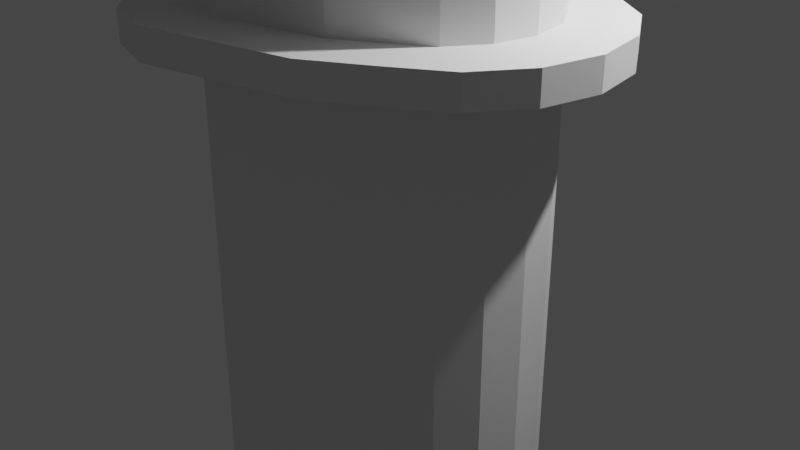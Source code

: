 # Source: OceanProps.blend  (saved by Blender 2.80.75; exported with 4.5.12 LTS)
import bpy
from mathutils import Matrix  # noqa: F401  (used for matrix-valued properties, if any)

bpy.ops.wm.read_factory_settings(use_empty=True)
scene = bpy.context.scene
scene.name = 'Scene'

# ---- collections
col_collection = bpy.data.collections.new('Collection'); scene.collection.children.link(col_collection)

# ---- materials (node trees are filled in below, after node groups)
mat_material = bpy.data.materials.new('Material')
mat_material.alpha_threshold = 0.0
mat_material.use_transparent_shadow = False
mat_material.line_color = (0.0, 0.0, 0.0, 1.0)

# ---- material node trees
mat_material.use_nodes = True; mat_material.node_tree.nodes.clear()
_N = mat_material.node_tree.nodes; _L = mat_material.node_tree.links
n0 = _N.new('ShaderNodeOutputMaterial'); n0.name = 'Material Output'; n0.location = (300, 300)
n1 = _N.new('ShaderNodeBsdfPrincipled'); n1.name = 'Principled BSDF'; n1.location = (10, 300)
n1.distribution = 'GGX'
n1.subsurface_method = 'BURLEY'
n1.inputs[2].default_value = 0.4
n1.inputs[3].default_value = 1.45
n1.inputs[27].default_value = (0.0, 0.0, 0.0, 1.0)
n1.inputs[28].default_value = 1.0
_L.new(n1.outputs[0], n0.inputs[0])
n0.is_active_output = True

# ---- world
world_world = bpy.data.worlds.new('World'); scene.world = world_world
world_world.use_nodes = True; world_world.node_tree.nodes.clear()
_N = world_world.node_tree.nodes; _L = world_world.node_tree.links
n0 = _N.new('ShaderNodeOutputWorld'); n0.name = 'World Output'; n0.location = (300, 300)
n1 = _N.new('ShaderNodeBackground'); n1.name = 'Background'; n1.location = (10, 300)
n1.inputs[0].default_value = (0.05088, 0.05088, 0.05088, 1.0)
_L.new(n1.outputs[0], n0.inputs[0])
n0.is_active_output = True
world_world.color = (0.05088, 0.05088, 0.05088)
world_world.use_sun_shadow = False
world_world.sun_shadow_jitter_overblur = 0.0

# ---- cameras
cam_camera = bpy.data.cameras.new('Camera')
cam_camera.clip_end = 100.0
cam_camera.ortho_scale = 7.314

# ---- lights
light_light = bpy.data.lights.new('Light', 'POINT')
light_light.transmission_factor = 0.0
light_light.energy = 1000.0
light_light.shadow_soft_size = 0.1
light_light.shadow_maximum_resolution = 0.006
light_light.use_absolute_resolution = True

# ---- meshes
me_cube = bpy.data.meshes.new('Cube')
me_cube.from_pydata([(0.2064, 5.682, 0.1), (0.2064, 5.682, -0.1), (-1.3, 5.682, 0.4102), (-1.7, 5.682, 1.1), (-1.7, 5.682, 0.9), (-2.3, 5.682, 1.1), (-2.3, 5.682, 0.9), (-2.7, 5.682, 1.41), (-3.3, 5.682, 1.61), (-3.3, 5.682, 1.41), (-4.3, 5.682, 1.9), (-5.3, 5.682, 2.61), (-5.3, 5.682, 2.41), (-5.297, 6.089, 2.609), (-5.297, 5.603, 3.056), (-5.585, 6.089, -0.1383), (-5.585, 5.603, -0.1383), (-5.585, 6.089, 3.056), (-5.297, 6.089, 4.103), (-5.585, 5.603, 3.58), (-5.297, 6.089, 3.58), (-0.2875, 6.089, -0.1383), (-0.2875, 5.603, -0.1383), (-5.077, 6.089, -35.75), (-5.077, 5.603, -35.75), (0.293, 5.603, -35.75), (0.293, 6.089, -35.75), (-0.2875, 5.603, -35.75), (-0.2875, 6.089, -35.75), (-5.3, 0.0, 2.61), (-4.7, 0.0, 2.41), (-4.3, 0.0, 1.9), (-3.7, 0.0, 2.1), (-4.3, 0.0, 2.1), (-2.7, 0.0, 1.61), (-3.3, 0.0, 1.61), (-2.7, 0.0, 1.41), (-2.3, 0.0, 0.9), (-2.3, 0.0, 1.1), (-1.7, 0.0, 0.9), (-1.3, 0.0, 0.4102), (-0.7, 0.0, 0.6102), (-1.3, 0.0, 0.6102), (-0.3, 0.0, -0.1), (-5.297, -0.04296, 4.103), (-3.3, 0.9969, 1.41), (-3.7, 0.9969, 2.1), (-1.3, 0.9969, 0.6102), (-2.3, 0.9969, 0.9), (-2.3, 0.9969, 1.1), (-2.7, 0.9969, 1.61), (-1.3, 0.9969, 0.4102), (-0.3, 0.9969, -0.1), (-5.297, 0.9969, 3.58), (0.2064, 0.9969, 0.1), (-4.7, 0.9969, 2.61), (-3.7, 0.9969, 1.9), (-5.3, 0.9969, 2.108), (-1.7, 0.0, 0.5982), (-0.3, 0.0, -0.4018), (0.2064, 0.0, -0.4018), (-0.7, 0.9969, 0.1085), (-1.7, 0.9969, 0.5982), (-2.7, 0.9969, 1.108), (-4.296, 0.0, 2.41), (-0.2957, 0.9969, 0.4102), (-1.296, 0.9969, 0.9), (-3.296, 0.9969, 1.9), (-5.585, 0.477, 4.103), (-5.297, 0.477, 3.58), (-5.297, -0.04296, 2.114), (-5.297, 0.477, 2.114), (-3.3, 0.4517, 1.41), (-3.3, 0.4517, 1.61), (-2.7, 0.4517, 1.108), (-2.296, 0.4517, 1.108), (-3.3, 0.0, -35.88), (-2.7, 0.0, -35.88), (-0.3, 5.682, -0.1), (-0.3, 5.682, 0.1), (-0.3, 0.9969, 0.1), (0.2064, 0.9969, -0.1), (-0.7, 5.682, 0.4102), (-0.7, 5.682, 0.6102), (-1.3, 5.682, 0.6102), (-0.7, 0.9969, 0.4102), (-1.7, 0.9969, 0.9), (-2.7, 5.682, 1.61), (-3.3, 0.9969, 1.61), (-2.7, 0.9969, 1.41), (-3.7, 5.682, 1.9), (-3.7, 5.682, 2.1), (-4.3, 5.682, 2.1), (-4.3, 0.9969, 2.1), (-4.7, 5.682, 2.41), (-4.7, 5.682, 2.61), (-5.3, 0.9969, 2.61), (-4.7, 0.9969, 2.41), (-5.077, 6.089, -0.1383), (-5.077, 5.603, -0.1383), (-5.297, 5.603, 2.609), (-5.585, 5.603, 3.056), (0.293, 5.603, -0.1383), (0.293, 6.089, -0.1383), (-5.297, 6.089, 3.056), (0.293, 5.603, 0.3384), (0.293, 6.089, 0.3384), (-5.585, 5.603, 2.609), (-5.585, 6.089, 2.609), (-5.297, 5.603, 4.103), (-5.585, 5.603, 4.103), (-5.585, 6.089, 4.103), (-5.297, 5.603, 3.58), (-5.585, 6.089, 3.58), (-5.585, 6.089, -35.75), (-5.585, 5.603, -35.75), (-5.3, 0.9969, 2.41), (-5.3, 0.0, 2.41), (-4.7, 0.0, 2.61), (-4.3, 0.9969, 1.9), (-3.7, 0.0, 1.9), (-3.3, 0.0, 1.41), (-2.7, 0.4517, 1.61), (-1.7, 0.9969, 1.1), (-1.7, 0.0, 1.1), (-0.7, 0.9969, 0.6102), (-0.7, 0.0, 0.4102), (0.2064, 0.0, 0.1), (0.2064, 0.0, -0.1), (-0.3, 0.0, 0.1), (-5.585, -0.04296, 4.103), (-5.297, -0.04296, 3.58), (-5.585, -0.04296, 3.58), (-5.297, 0.477, 4.103), (-5.585, 0.9969, 3.58), (-5.297, 5.603, 6.17), (-5.585, 5.603, 6.17), (-5.297, 6.089, 6.17), (-5.585, 6.089, 6.17), (-5.585, 0.9969, 4.103), (-5.297, 0.9969, 4.103), (-2.7, 0.4517, 1.41), (-5.585, 0.477, 3.58), (-5.3, 0.0, 2.108), (-4.7, 0.0, 2.108), (-4.3, 0.9969, 1.598), (-4.3, 0.0, 1.598), (-3.7, 0.0, 1.598), (-3.3, 0.4517, 1.108), (-3.3, 0.0, 1.108), (-2.7, 0.0, 1.108), (-2.3, 0.9969, 0.5982), (-2.3, 0.0, 0.5982), (-1.3, 0.9969, 0.1085), (-1.3, 0.0, 0.1085), (-0.7, 0.0, 0.1085), (-0.3, 0.9969, -0.4018), (-4.7, 0.9969, 2.108), (0.2064, 0.9969, -0.4018), (-3.7, 0.9969, 1.598), (-3.3, 0.9969, 1.108), (-4.296, 0.9969, 2.41), (-0.2957, 0.0, 0.4102), (-1.296, 0.0, 0.9), (-2.296, 0.4517, 1.41), (-2.296, 0.9969, 1.41), (-3.296, 0.0, 1.9), (-2.296, 0.0, 1.41), (-5.585, -0.04296, 2.114), (-5.585, 0.477, 2.114), (-3.3, 0.4517, -35.88), (-2.7, 0.4517, -35.88)], [], [(43, 52, 80, 129), (78, 1, 0, 79), (40, 51, 47, 42), (2, 82, 83, 84), (37, 48, 49, 38), (6, 4, 3, 5), (72, 45, 88, 73), (9, 7, 87, 8), (31, 119, 93, 33), (10, 90, 91, 92), (117, 116, 96, 29), (12, 94, 95, 11), (103, 102, 25, 26), (98, 99, 24, 23), (100, 14, 101, 107), (100, 99, 22, 102), (98, 13, 103, 21), (104, 14, 105, 106), (100, 102, 105, 14), (103, 13, 104, 106), (16, 107, 108, 15), (108, 107, 101, 17), (112, 109, 140, 53), (104, 13, 108, 17), (13, 98, 15, 108), (99, 100, 107, 16), (18, 111, 138, 137), (112, 20, 18, 109), (20, 113, 111, 18), (113, 19, 110, 111), (17, 101, 19, 113), (104, 17, 113, 20), (14, 104, 20, 112), (101, 14, 112, 19), (98, 21, 22, 99), (23, 24, 115, 114), (28, 26, 25, 27), (22, 21, 28, 27), (99, 16, 115, 24), (21, 103, 26, 28), (102, 22, 27, 25), (16, 15, 114, 115), (15, 98, 23, 114), (94, 97, 55, 95), (12, 116, 97, 94), (95, 55, 96, 11), (90, 56, 46, 91), (10, 119, 56, 90), (91, 46, 93, 92), (7, 89, 50, 87), (9, 45, 89, 7), (87, 50, 88, 8), (4, 86, 123, 3), (6, 48, 86, 4), (3, 123, 49, 5), (2, 51, 85, 82), (83, 125, 47, 84), (1, 81, 54, 0), (78, 52, 81, 1), (0, 54, 80, 79), (132, 131, 44, 130), (19, 112, 53, 134), (110, 19, 134, 139), (109, 18, 137, 135), (57, 143, 144, 157), (52, 156, 158, 81), (45, 160, 63, 89), (39, 58, 152, 37), (142, 69, 71, 169), (51, 2, 84, 47), (119, 10, 92, 93), (97, 30, 118, 55), (141, 36, 34, 122), (85, 126, 41, 125), (46, 32, 33, 93), (123, 124, 38, 49), (54, 127, 129, 80), (52, 78, 79, 80), (45, 9, 8, 88), (48, 151, 62, 86), (31, 146, 145, 119), (116, 57, 157, 97), (69, 133, 44, 131), (56, 120, 32, 46), (86, 39, 124, 123), (81, 128, 127, 54), (68, 142, 132, 130), (48, 6, 5, 49), (116, 12, 11, 96), (55, 118, 29, 96), (122, 34, 35, 73), (125, 41, 42, 47), (133, 68, 130, 44), (74, 171, 77, 150), (153, 154, 155, 61), (151, 152, 58, 62), (156, 59, 60, 158), (147, 35, 88, 159), (117, 143, 57, 116), (36, 150, 149, 121), (43, 59, 156, 52), (51, 153, 61, 85), (81, 158, 60, 128), (120, 147, 146, 31), (40, 154, 153, 51), (157, 93, 161, 97), (30, 144, 143, 117), (37, 152, 151, 48), (128, 60, 59, 43), (126, 162, 129, 155), (72, 148, 160, 45), (39, 163, 42, 58), (126, 155, 154, 40), (74, 75, 49, 63), (119, 145, 159, 56), (164, 75, 38, 167), (66, 47, 42, 163), (161, 93, 33, 64), (65, 80, 129, 162), (67, 88, 35, 166), (63, 49, 165, 89), (159, 88, 67, 56), (61, 80, 65, 85), (141, 164, 167, 36), (144, 33, 93, 157), (86, 66, 163, 39), (62, 47, 66, 86), (120, 166, 35, 147), (36, 167, 38, 150), (155, 129, 80, 61), (97, 161, 64, 30), (58, 42, 47, 62), (85, 65, 162, 126), (30, 64, 33, 144), (56, 67, 166, 120), (140, 139, 68, 133), (139, 134, 142, 68), (53, 140, 133, 69), (134, 53, 69, 142), (169, 71, 70, 168), (131, 132, 168, 70), (69, 131, 70, 71), (165, 49, 75, 164), (150, 38, 75, 74), (121, 149, 148, 72), (160, 148, 74, 63), (50, 122, 73, 88), (89, 141, 122, 50), (121, 72, 73, 35), (170, 76, 77, 171), (148, 170, 171, 74), (149, 76, 170, 148), (150, 77, 76, 149), (102, 103, 106, 105), (82, 83, 125, 85), (109, 110, 139, 140), (135, 137, 138, 136), (111, 110, 136, 138), (110, 109, 135, 136), (145, 159, 147, 146), (132, 142, 169, 168), (89, 141, 164, 165)])
_uv = me_cube.uv_layers.new(name='UVMap')
_uv.uv.foreach_set('vector', [0.375, 0.625, 0.375, 0.6469, 0.625, 0.6469, 0.625, 0.625, 0.625, 0.5, 0.625, 0.75, 0.875, 0.75, 0.875, 0.5, 0.375, 0.625, 0.375, 0.6469, 0.625, 0.6469, 0.625, 0.625, 0.625, 0.5, 0.625, 0.75, 0.875, 0.75, 0.875, 0.5, 0.375, 0.625, 0.375, 0.6469, 0.625, 0.6469, 0.625, 0.625, 0.625, 0.5, 0.625, 0.75, 0.875, 0.75, 0.875, 0.5, 0.375, 0.6349, 0.375, 0.6469, 0.625, 0.6469, 0.625, 0.6349, 0.625, 0.5, 0.625, 0.75, 0.875, 0.75, 0.875, 0.5, 0.375, 0.625, 0.375, 0.6469, 0.625, 0.6469, 0.625, 0.625, 0.625, 0.5, 0.625, 0.75, 0.875, 0.75, 0.875, 0.5, 0.375, 0.625, 0.375, 0.6469, 0.625, 0.6469, 0.625, 0.625, 0.625, 0.5, 0.625, 0.75, 0.875, 0.75, 0.875, 0.5, 0.375, 0.5, 0.375, 0.75, 0.375, 0.75, 0.375, 0.5, 0.125, 0.5, 0.125, 0.75, 0.125, 0.75, 0.125, 0.5, 0.625, 0.0, 0.625, 0.0, 0.625, 0.0, 0.625, 0.0, 0.625, 0.0, 0.125, 0.75, 0.349, 0.75, 0.375, 0.75, 0.125, 0.5, 0.625, 0.25, 0.375, 0.5, 0.349, 0.5, 0.625, 0.25, 0.625, 0.0, 0.375, 0.75, 0.375, 0.5, 0.625, 0.0, 0.375, 0.75, 0.375, 0.75, 0.625, 0.0, 0.375, 0.5, 0.625, 0.25, 0.625, 0.25, 0.375, 0.5, 0.375, 0.0, 0.625, 0.0, 0.625, 0.25, 0.375, 0.25, 0.625, 0.25, 0.625, 0.0, 0.625, 0.0, 0.625, 0.25, 0.625, 0.0, 0.625, 0.0, 0.625, 0.0, 0.625, 0.0, 0.625, 0.25, 0.625, 0.25, 0.625, 0.25, 0.625, 0.25, 0.625, 0.25, 0.125, 0.5, 0.125, 0.5, 0.625, 0.25, 0.125, 0.75, 0.625, 0.0, 0.625, 0.0, 0.125, 0.75, 0.625, 0.25, 0.625, 0.25, 0.625, 0.25, 0.625, 0.25, 0.625, 0.0, 0.625, 0.25, 0.625, 0.25, 0.625, 0.0, 0.625, 0.25, 0.625, 0.25, 0.625, 0.25, 0.625, 0.25, 0.625, 0.25, 0.625, 0.0, 0.625, 0.0, 0.625, 0.25, 0.625, 0.25, 0.625, 0.0, 0.625, 0.0, 0.625, 0.25, 0.625, 0.25, 0.625, 0.25, 0.625, 0.25, 0.625, 0.25, 0.625, 0.0, 0.625, 0.25, 0.625, 0.25, 0.625, 0.0, 0.625, 0.0, 0.625, 0.0, 0.625, 0.0, 0.625, 0.0, 0.125, 0.5, 0.349, 0.5, 0.349, 0.75, 0.125, 0.75, 0.125, 0.5, 0.125, 0.75, 0.125, 0.75, 0.125, 0.5, 0.349, 0.5, 0.375, 0.5, 0.375, 0.75, 0.349, 0.75, 0.349, 0.75, 0.349, 0.5, 0.349, 0.5, 0.349, 0.75, 0.125, 0.75, 0.125, 0.75, 0.125, 0.75, 0.125, 0.75, 0.349, 0.5, 0.375, 0.5, 0.375, 0.5, 0.349, 0.5, 0.375, 0.75, 0.349, 0.75, 0.349, 0.75, 0.375, 0.75, 0.375, 0.0, 0.375, 0.25, 0.375, 0.25, 0.375, 0.0, 0.125, 0.5, 0.125, 0.5, 0.125, 0.5, 0.125, 0.5, 0.125, 0.5, 0.125, 0.6031, 0.375, 0.6031, 0.375, 0.5, 0.375, 0.75, 0.375, 0.8531, 0.625, 0.8531, 0.625, 0.75, 0.375, 0.0, 0.375, 0.1031, 0.625, 0.1031, 0.625, 0.0, 0.125, 0.5, 0.125, 0.6031, 0.375, 0.6031, 0.375, 0.5, 0.375, 0.75, 0.375, 0.8531, 0.625, 0.8531, 0.625, 0.75, 0.375, 0.0, 0.375, 0.1031, 0.625, 0.1031, 0.625, 0.0, 0.125, 0.5, 0.125, 0.6031, 0.375, 0.6031, 0.375, 0.5, 0.375, 0.75, 0.375, 0.8531, 0.625, 0.8531, 0.625, 0.75, 0.375, 0.0, 0.375, 0.1031, 0.625, 0.1031, 0.625, 0.0, 0.125, 0.5, 0.125, 0.6031, 0.375, 0.6031, 0.375, 0.5, 0.375, 0.75, 0.375, 0.8531, 0.625, 0.8531, 0.625, 0.75, 0.375, 0.0, 0.375, 0.1031, 0.625, 0.1031, 0.625, 0.0, 0.375, 0.75, 0.375, 0.8531, 0.625, 0.8531, 0.625, 0.75, 0.375, 0.0, 0.375, 0.1031, 0.625, 0.1031, 0.625, 0.0, 0.125, 0.5, 0.125, 0.6031, 0.375, 0.6031, 0.375, 0.5, 0.375, 0.75, 0.375, 0.8531, 0.625, 0.8531, 0.625, 0.75, 0.375, 0.0, 0.375, 0.1031, 0.625, 0.1031, 0.625, 0.0, 0.625, 0.0, 0.625, 0.0, 0.625, 0.0, 0.625, 0.0, 0.625, 0.0, 0.625, 0.0, 0.625, 0.0, 0.625, 0.0, 0.625, 0.0, 0.625, 0.0, 0.625, 0.0, 0.625, 0.0, 0.625, 0.0, 0.625, 0.25, 0.625, 0.25, 0.625, 0.0, 0.375, 0.8531, 0.375, 0.875, 0.625, 0.875, 0.625, 0.8531, 0.375, 0.8531, 0.375, 0.8531, 0.625, 0.8531, 0.625, 0.8531, 0.375, 0.8531, 0.375, 0.8531, 0.625, 0.8531, 0.625, 0.8531, 0.0, 0.0, 0.0, 0.0, 0.0, 0.0, 0.0, 0.0, 0.625, 0.0, 0.625, 0.0, 0.625, 0.0, 0.625, 0.0, 0.375, 0.6469, 0.375, 0.75, 0.625, 0.75, 0.625, 0.6469, 0.375, 0.6469, 0.375, 0.75, 0.625, 0.75, 0.625, 0.6469, 0.125, 0.6031, 0.125, 0.625, 0.375, 0.625, 0.375, 0.6031, 0.125, 0.6151, 0.125, 0.625, 0.375, 0.625, 0.375, 0.6151, 0.125, 0.6031, 0.125, 0.625, 0.375, 0.625, 0.375, 0.6031, 0.375, 0.1031, 0.375, 0.125, 0.625, 0.125, 0.625, 0.1031, 0.375, 0.1031, 0.375, 0.125, 0.625, 0.125, 0.625, 0.1031, 0.375, 0.1031, 0.375, 0.125, 0.625, 0.125, 0.625, 0.1031, 0.375, 0.6469, 0.375, 0.75, 0.625, 0.75, 0.625, 0.6469, 0.375, 0.6469, 0.375, 0.75, 0.625, 0.75, 0.625, 0.6469, 0.375, 0.8531, 0.375, 0.8531, 0.625, 0.8531, 0.625, 0.8531, 0.375, 0.625, 0.375, 0.625, 0.375, 0.6469, 0.375, 0.6469, 0.375, 0.8531, 0.375, 0.8531, 0.625, 0.8531, 0.625, 0.8531, 0.625, 0.0, 0.625, 0.0, 0.625, 0.0, 0.625, 0.0, 0.125, 0.6031, 0.125, 0.625, 0.375, 0.625, 0.375, 0.6031, 0.125, 0.6031, 0.125, 0.625, 0.375, 0.625, 0.375, 0.6031, 0.125, 0.6031, 0.125, 0.625, 0.375, 0.625, 0.375, 0.6031, 0.625, 0.0, 0.625, 0.0, 0.625, 0.0, 0.625, 0.0, 0.375, 0.6469, 0.375, 0.75, 0.625, 0.75, 0.625, 0.6469, 0.375, 0.6469, 0.375, 0.75, 0.625, 0.75, 0.625, 0.6469, 0.375, 0.1031, 0.375, 0.125, 0.625, 0.125, 0.625, 0.1031, 0.375, 0.1151, 0.375, 0.125, 0.625, 0.125, 0.625, 0.1151, 0.375, 0.1031, 0.375, 0.125, 0.625, 0.125, 0.625, 0.1031, 0.625, 0.0, 0.625, 0.0, 0.625, 0.0, 0.625, 0.0, 0.625, 0.8651, 0.625, 0.8651, 0.625, 0.875, 0.625, 0.875, 0.375, 0.8531, 0.375, 0.875, 0.625, 0.875, 0.625, 0.8531, 0.375, 0.8531, 0.375, 0.875, 0.625, 0.875, 0.625, 0.8531, 0.375, 0.8531, 0.375, 0.875, 0.625, 0.875, 0.625, 0.8531, 0.625, 0.875, 0.625, 0.875, 0.625, 0.8531, 0.625, 0.8531, 0.375, 0.625, 0.375, 0.625, 0.375, 0.6469, 0.375, 0.6469, 0.0, 0.0, 0.0, 0.0, 0.0, 0.0, 0.0, 0.0, 0.375, 0.625, 0.375, 0.625, 0.375, 0.6469, 0.375, 0.6469, 0.375, 0.8531, 0.375, 0.8531, 0.625, 0.8531, 0.625, 0.8531, 0.125, 0.6031, 0.125, 0.6031, 0.125, 0.625, 0.125, 0.625, 0.0, 0.0, 0.0, 0.0, 0.0, 0.0, 0.0, 0.0, 0.375, 0.625, 0.375, 0.625, 0.375, 0.6469, 0.375, 0.6469, 0.625, 0.8531, 0.625, 0.8531, 0.625, 0.8531, 0.625, 0.8531, 0.0, 0.0, 0.0, 0.0, 0.0, 0.0, 0.0, 0.0, 0.375, 0.625, 0.375, 0.625, 0.375, 0.6469, 0.375, 0.6469, 0.0, 0.0, 0.0, 0.0, 0.0, 0.0, 0.0, 0.0, 0.0, 0.0, 0.0, 0.0, 0.0, 0.0, 0.0, 0.0, 0.375, 0.6349, 0.375, 0.6349, 0.375, 0.6469, 0.375, 0.6469, 0.0, 0.0, 0.0, 0.0, 0.0, 0.0, 0.0, 0.0, 0.0, 0.0, 0.0, 0.0, 0.0, 0.0, 0.0, 0.0, 0.625, 0.8651, 0.625, 0.8651, 0.625, 0.8531, 0.625, 0.8531, 0.375, 0.8531, 0.375, 0.8531, 0.625, 0.8531, 0.625, 0.8531, 0.125, 0.6151, 0.125, 0.6151, 0.125, 0.625, 0.125, 0.625, 0.125, 0.6031, 0.125, 0.6031, 0.125, 0.625, 0.125, 0.625, 0.125, 0.6031, 0.125, 0.6031, 0.125, 0.625, 0.125, 0.625, 0.125, 0.6031, 0.125, 0.6031, 0.125, 0.625, 0.125, 0.625, 0.125, 0.6031, 0.125, 0.6031, 0.125, 0.625, 0.125, 0.625, 0.625, 0.8531, 0.625, 0.8531, 0.625, 0.8531, 0.625, 0.8531, 0.625, 0.8531, 0.625, 0.8531, 0.625, 0.8531, 0.625, 0.8531, 0.625, 0.8531, 0.625, 0.8531, 0.625, 0.8531, 0.625, 0.8531, 0.125, 0.6151, 0.125, 0.6151, 0.125, 0.625, 0.125, 0.625, 0.625, 0.875, 0.625, 0.875, 0.625, 0.8531, 0.625, 0.8531, 0.125, 0.6031, 0.125, 0.6031, 0.125, 0.625, 0.125, 0.625, 0.625, 0.8531, 0.625, 0.8531, 0.625, 0.8531, 0.625, 0.8531, 0.0, 0.0, 0.0, 0.0, 0.0, 0.0, 0.0, 0.0, 0.0, 0.0, 0.0, 0.0, 0.0, 0.0, 0.0, 0.0, 0.625, 0.875, 0.625, 0.875, 0.625, 0.8531, 0.625, 0.8531, 0.125, 0.6031, 0.125, 0.6031, 0.125, 0.625, 0.125, 0.625, 0.625, 0.875, 0.625, 0.875, 0.625, 0.8531, 0.625, 0.8531, 0.125, 0.6031, 0.125, 0.6031, 0.125, 0.625, 0.125, 0.625, 0.0, 0.0, 0.0, 0.0, 0.0, 0.0, 0.0, 0.0, 0.125, 0.6031, 0.125, 0.6031, 0.125, 0.625, 0.125, 0.625, 0.625, 0.0, 0.625, 0.0, 0.625, 0.0, 0.625, 0.0, 0.625, 0.0, 0.625, 0.0, 0.625, 0.0, 0.625, 0.0, 0.625, 0.0, 0.625, 0.0, 0.625, 0.0, 0.625, 0.0, 0.625, 0.0, 0.625, 0.0, 0.625, 0.0, 0.625, 0.0, 0.625, 0.0, 0.625, 0.0, 0.625, 0.0, 0.625, 0.0, 0.625, 0.0, 0.625, 0.0, 0.625, 0.0, 0.625, 0.0, 0.625, 0.0, 0.625, 0.0, 0.625, 0.0, 0.625, 0.0, 0.125, 0.6031, 0.125, 0.6031, 0.125, 0.6151, 0.125, 0.6151, 0.625, 0.875, 0.625, 0.875, 0.625, 0.8651, 0.625, 0.8651, 0.375, 0.625, 0.375, 0.625, 0.375, 0.6349, 0.375, 0.6349, 0.375, 0.8531, 0.375, 0.8651, 0.625, 0.8651, 0.625, 0.8531, 0.375, 0.1031, 0.375, 0.1151, 0.625, 0.1151, 0.625, 0.1031, 0.125, 0.6031, 0.125, 0.6151, 0.375, 0.6151, 0.375, 0.6031, 0.375, 0.625, 0.375, 0.6349, 0.625, 0.6349, 0.625, 0.625, 0.375, 0.8651, 0.375, 0.875, 0.625, 0.875, 0.625, 0.8651, 0.375, 0.8651, 0.375, 0.8651, 0.625, 0.8651, 0.625, 0.8651, 0.375, 0.625, 0.375, 0.625, 0.375, 0.6349, 0.375, 0.6349, 0.0, 0.0, 0.0, 0.0, 0.0, 0.0, 0.0, 0.0, 0.375, 0.75, 0.375, 0.5, 0.375, 0.5, 0.375, 0.75, 0.125, 0.5, 0.375, 0.5, 0.375, 0.6031, 0.125, 0.6031, 0.625, 0.0, 0.625, 0.0, 0.625, 0.0, 0.625, 0.0, 0.625, 0.0, 0.625, 0.25, 0.625, 0.25, 0.625, 0.0, 0.625, 0.25, 0.625, 0.0, 0.625, 0.0, 0.625, 0.25, 0.625, 0.0, 0.625, 0.0, 0.625, 0.0, 0.625, 0.0, 0.375, 0.8531, 0.625, 0.8531, 0.625, 0.875, 0.375, 0.875, 0.625, 0.0, 0.625, 0.0, 0.625, 0.0, 0.625, 0.0, 0.125, 0.6031, 0.125, 0.6151, 0.125, 0.6151, 0.125, 0.6031])
me_cube.materials.append(mat_material)
me_cube.use_remesh_preserve_volume = False
me_cube.use_remesh_preserve_attributes = False
me_cube.use_mirror_vertex_groups = False
me_cube.update()
me_cylinder_001 = bpy.data.meshes.new('Cylinder.001')
me_cylinder_001.from_pydata([(0.0, 1.404, -23.3), (0.3827, 0.9239, -23.3), (0.7071, 0.7071, -23.3), (0.9239, 0.3827, -23.3), (0.9239, -0.3827, -23.3), (0.7071, -0.7071, -23.3), (0.3827, -0.9239, -23.3), (1.788e-07, -1.404, 3.7), (-0.7071, -0.9928, 3.7), (-0.9239, -0.5373, -23.3), (-1.0, -7.337e-09, -23.3), (-0.9239, 0.5373, -23.3), (-0.7071, 0.9928, 3.7), (-0.7071, 0.9928, -23.3), (0.0, 1.404, 3.7), (1.0, -4.371e-08, -23.3), (1.788e-07, -1.404, -23.3), (-0.3827, -1.297, 3.7), (-0.3827, -1.297, -23.3), (-0.7071, -0.9928, -23.3), (-0.9239, -0.5373, 3.7), (-1.0, -7.337e-09, 3.7), (-0.9239, 0.5373, 3.7), (-0.3827, 1.297, 3.7), (-0.3827, 1.297, -23.3), (1.711, 0.7071, 3.7), (1.711, 0.7071, -23.3), (1.928, 0.3827, 3.7), (1.928, 0.3827, -23.3), (2.004, -4.371e-08, -23.3), (1.711, -0.7071, 3.7), (1.387, -0.9239, -23.3), (1.004, 1.158, 3.7), (1.387, 0.9239, 3.7), (1.387, 0.9239, -23.3), (1.004, 1.158, -23.3), (2.004, -4.371e-08, 3.7), (1.928, -0.3827, 3.7), (1.928, -0.3827, -23.3), (1.711, -0.7071, -23.3), (1.387, -0.9239, 3.7), (1.004, -1.158, 3.7), (1.004, -1.158, -23.3), (2.273, 1.768, 5.321), (1.788e-07, -1.404, 4.605), (-0.7071, -0.9928, 4.605), (-0.7071, 0.9928, 4.605), (0.0, 1.404, 4.605), (1.292, 2.082, 5.321), (3.723, -1.271, 5.321), (4.279, 0.6878, 5.321), (3.723, 1.271, 5.321), (-1.196, 2.331, 5.321), (-2.169, 0.9656, 5.321), (-0.3827, -1.297, 4.605), (-0.9239, -0.5373, 4.605), (-1.0, -7.337e-09, 4.605), (-0.9239, 0.5373, 4.605), (-0.3827, 1.297, 4.605), (2.011, 0.7071, 4.605), (2.32, 0.3827, 4.605), (2.011, -0.7071, 4.605), (1.002, 1.158, 4.605), (1.548, 0.9239, 4.605), (2.429, -4.371e-08, 4.605), (2.32, -0.3827, 4.605), (1.548, -0.9239, 4.605), (1.002, -1.158, 4.605), (-0.5083, 2.523, 5.321), (-0.3289, -2.117, 4.605), (-1.395, -1.497, 4.605), (-1.395, 1.497, 4.605), (-0.3289, 2.117, 4.605), (-2.305, 2.426e-08, 5.321), (-2.169, -0.9656, 5.321), (-0.5083, -2.523, 5.321), (-1.779, -1.784, 5.321), (-1.779, 1.784, 5.321), (-1.196, -2.331, 5.321), (-0.9059, -1.956, 4.605), (-1.722, -0.8102, 4.605), (-1.837, 1.166e-09, 4.605), (-1.722, 0.8102, 4.605), (-0.9059, 1.956, 4.605), (2.703, 1.066, 4.605), (3.169, 0.577, 4.605), (2.703, -1.066, 4.605), (1.181, 1.747, 4.605), (2.005, 1.393, 4.605), (3.333, -6.591e-08, 4.605), (3.169, -0.577, 4.605), (2.005, -1.393, 4.605), (1.181, -1.747, 4.605), (4.474, -5.569e-08, 5.321), (4.279, -0.6878, 5.321), (2.273, -1.768, 5.321), (1.292, -2.082, 5.321), (1.727, 1.116, 5.321), (1.067, 1.4, 5.321), (2.287, -0.8545, 5.321), (2.66, 0.4625, 5.321), (2.287, 0.8545, 5.321), (-0.6057, 1.568, 5.321), (-1.26, 0.6493, 5.321), (-0.1432, 1.697, 5.321), (-1.352, -3.847e-09, 5.321), (-1.26, -0.6493, 5.321), (-0.1432, -1.697, 5.321), (-0.9977, -1.2, 5.321), (-0.9977, 1.2, 5.321), (-0.6057, -1.568, 5.321), (2.792, -5.282e-08, 5.321), (2.66, -0.4625, 5.321), (1.727, -1.116, 5.321), (1.067, -1.4, 5.321), (1.727, 1.116, 7.538), (1.067, 1.4, 7.538), (2.287, -0.8545, 7.538), (2.66, 0.4625, 7.538), (2.287, 0.8545, 7.538), (-0.6057, 1.568, 7.538), (-1.26, 0.6493, 7.538), (-0.1432, 1.697, 7.538), (-1.352, -3.847e-09, 7.538), (-1.26, -0.6493, 7.538), (-0.1432, -1.697, 7.538), (-0.9977, -1.2, 7.538), (-0.9977, 1.2, 7.538), (-0.6057, -1.568, 7.538), (2.792, -5.282e-08, 7.538), (2.66, -0.4625, 7.538), (1.727, -1.116, 7.538), (1.067, -1.4, 7.538), (2.072, 1.46, 7.538), (1.209, 1.83, 7.538), (2.803, -1.117, 7.538), (3.292, 0.6046, 7.538), (2.803, 1.117, 7.538), (-0.978, 2.049, 7.538), (-1.833, 0.8488, 7.538), (-0.3734, 2.218, 7.538), (-1.953, 2.37e-09, 7.538), (-1.833, -0.8488, 7.538), (-0.3734, -2.218, 7.538), (-1.491, -1.568, 7.538), (-1.491, 1.568, 7.538), (-0.978, -2.049, 7.538), (3.463, -6.905e-08, 7.538), (3.292, -0.6046, 7.538), (2.072, -1.46, 7.538), (1.209, -1.83, 7.538), (2.072, 1.46, 8.619), (1.209, 1.83, 8.619), (2.803, -1.117, 8.619), (3.292, 0.6046, 8.619), (2.803, 1.117, 8.619), (-0.978, 2.049, 8.619), (-1.833, 0.8488, 8.619), (-0.3734, 2.218, 8.619), (-1.953, 2.37e-09, 8.619), (-1.833, -0.8488, 8.619), (-0.3734, -2.218, 8.619), (-1.491, -1.568, 8.619), (-1.491, 1.568, 8.619), (-0.978, -2.049, 8.619), (3.463, -6.905e-08, 8.619), (3.292, -0.6046, 8.619), (2.072, -1.46, 8.619), (1.209, -1.83, 8.619), (-0.7071, 0.9928, 0.6452), (-0.3827, -1.297, 0.6452), (-0.3827, 1.297, 0.6452), (1.711, 0.7071, 0.6452), (1.928, 0.3827, 0.6452), (1.004, 1.158, 0.6452), (1.387, 0.9239, 0.6452), (1.928, -0.3827, 0.6452), (1.004, -1.158, 0.6452), (0.0, 1.404, 0.6452), (1.788e-07, -1.404, 0.6452), (-0.7071, -0.9928, 0.6452), (-0.9239, -0.5373, 0.6452), (-1.0, -7.337e-09, 0.6452), (-0.9239, 0.5373, 0.6452), (2.004, -4.371e-08, 0.6452), (1.711, -0.7071, 0.6452), (1.387, -0.9239, 0.6452), (-0.7071, 0.9928, 0.933), (-0.3827, -1.297, 0.933), (-0.3827, 1.297, 0.933), (1.711, 0.7071, 0.933), (1.928, 0.3827, 0.933), (1.387, 0.9239, 0.933), (1.928, -0.3827, 0.933), (1.004, -1.158, 0.933), (1.788e-07, -1.404, 0.933), (-0.7071, -0.9928, 0.933), (-0.9239, -0.5373, 0.933), (-1.0, -7.337e-09, 0.933), (-0.9239, 0.5373, 0.933), (2.004, -4.371e-08, 0.933), (1.711, -0.7071, 0.933), (1.387, -0.9239, 0.933), (1.004, 1.158, 0.933), (0.0, 1.404, 0.933), (1.205, 1.622, 0.933), (1.205, 1.622, 0.6452), (-0.2008, 1.966, 0.933), (-0.2008, 1.966, 0.6452), (1.74, 1.293, 0.6452), (1.205, -1.622, 0.6452), (1.74, -1.293, 0.6452), (2.195, -0.9899, 0.6452), (2.498, -0.5358, 0.6452), (2.605, -6.12e-08, 0.6452), (2.498, 0.5358, 0.6452), (2.195, 0.9899, 0.6452), (-0.7365, 1.816, 0.6452), (-1.191, 1.39, 0.6452), (-1.494, 0.7522, 0.6452), (-1.601, -1.027e-08, 0.6452), (-1.494, -0.7522, 0.6452), (-1.191, -1.39, 0.6452), (-0.7365, -1.816, 0.6452), (-0.2008, -1.966, 0.6452), (-1.191, 1.39, 0.933), (-0.7365, -1.816, 0.933), (-0.7365, 1.816, 0.933), (2.195, 0.9899, 0.933), (2.498, 0.5358, 0.933), (1.74, 1.293, 0.933), (2.498, -0.5358, 0.933), (1.205, -1.622, 0.933), (-0.2008, -1.966, 0.933), (-1.191, -1.39, 0.933), (-1.494, -0.7522, 0.933), (-1.601, -1.027e-08, 0.933), (-1.494, 0.7522, 0.933), (2.605, -6.12e-08, 0.933), (2.195, -0.9899, 0.933), (1.74, -1.293, 0.933), (-0.6021, 1.404, 8.619), (-0.5359, 1.35, 8.619), (-0.8645, 1.356, 8.619), (-0.7932, 1.412, 8.619), (-0.9122, 1.272, 8.619), (-0.4917, 1.268, 8.619), (-0.8645, 0.989, 8.619), (-0.9122, 1.073, 8.619), (-0.9289, 1.173, 8.619), (-0.7038, 1.43, 8.619), (-0.7038, 0.9154, 8.619), (-0.7932, 0.9328, 8.619), (-0.4761, 1.173, 8.619), (-0.4917, 1.077, 8.619), (-0.6021, 0.9412, 8.619), (-0.5359, 0.9954, 8.619), (-0.6021, 1.404, 8.919), (-0.5359, 1.35, 8.919), (-0.8645, 1.356, 8.919), (-0.7932, 1.412, 8.919), (-0.9122, 1.272, 8.919), (-0.4917, 1.268, 8.919), (-0.8645, 0.989, 8.919), (-0.9122, 1.073, 8.919), (-0.9289, 1.173, 8.919), (-0.7038, 1.43, 8.919), (-0.7038, 0.9154, 8.919), (-0.7932, 0.9328, 8.919), (-0.4761, 1.173, 8.919), (-0.4917, 1.077, 8.919), (-0.5359, 0.9954, 8.919), (-0.6021, 0.9412, 8.919), (-0.6483, 1.295, 8.919), (-0.6131, 1.267, 8.919), (-0.7878, 1.27, 8.919), (-0.7499, 1.3, 8.919), (-0.8131, 1.225, 8.919), (-0.5896, 1.223, 8.919), (-0.7878, 1.075, 8.919), (-0.8131, 1.12, 8.919), (-0.822, 1.173, 8.919), (-0.7023, 1.309, 8.919), (-0.7023, 1.036, 8.919), (-0.7499, 1.045, 8.919), (-0.5814, 1.173, 8.919), (-0.5896, 1.122, 8.919), (-0.6131, 1.078, 8.919), (-0.6483, 1.05, 8.919), (-0.6483, 1.295, 11.23), (-0.6131, 1.267, 11.23), (-0.7878, 1.27, 11.23), (-0.7499, 1.3, 11.23), (-0.8131, 1.225, 11.23), (-0.5896, 1.223, 11.23), (-0.7878, 1.075, 11.23), (-0.8131, 1.12, 11.23), (-0.822, 1.173, 11.23), (-0.7023, 1.309, 11.23), (-0.7023, 1.036, 11.23), (-0.7499, 1.045, 11.23), (-0.5814, 1.173, 11.23), (-0.5896, 1.122, 11.23), (-0.6131, 1.078, 11.23), (-0.6483, 1.05, 11.23)], [], [(33, 63, 59, 25), (4, 38, 39, 5), (15, 3, 28, 29), (179, 16, 42, 177), (17, 7, 44, 54), (30, 61, 66, 40), (178, 174, 35, 0), (16, 6, 31, 42), (179, 170, 18, 16), (170, 180, 19, 18), (180, 181, 9, 19), (181, 182, 10, 9), (182, 183, 11, 10), (183, 169, 13, 11), (1, 2, 3, 15, 4, 5, 6, 16, 18, 19, 9, 10, 11, 13, 24, 0), (169, 171, 24, 13), (171, 178, 0, 24), (32, 62, 63, 33), (0, 35, 34, 1), (41, 40, 66, 67), (15, 29, 38, 4), (3, 2, 26, 28), (22, 21, 56, 57), (37, 65, 61, 30), (21, 20, 55, 56), (6, 5, 39, 31), (175, 172, 26, 34), (172, 173, 28, 26), (173, 184, 29, 28), (184, 176, 38, 29), (176, 185, 39, 38), (185, 186, 31, 39), (186, 177, 42, 31), (174, 175, 34, 35), (1, 34, 26, 2), (7, 41, 67, 44), (55, 45, 70, 80), (56, 55, 80, 81), (65, 90, 86, 61), (45, 54, 79, 70), (64, 60, 85, 89), (67, 66, 91, 92), (54, 44, 69, 79), (63, 88, 84, 59), (64, 89, 90, 65), (14, 23, 58, 47), (12, 22, 57, 46), (8, 17, 54, 45), (14, 47, 62, 32), (23, 12, 46, 58), (36, 27, 60, 64), (27, 25, 59, 60), (20, 8, 45, 55), (36, 64, 65, 37), (86, 49, 95, 91), (79, 78, 76, 70), (94, 112, 99, 49), (72, 68, 48, 87), (90, 94, 49, 86), (81, 73, 53, 82), (85, 50, 93, 89), (70, 76, 74, 80), (80, 74, 73, 81), (47, 72, 87, 62), (61, 86, 91, 66), (57, 56, 81, 82), (46, 57, 82, 71), (44, 67, 92, 69), (47, 58, 83, 72), (58, 46, 71, 83), (60, 59, 84, 85), (62, 87, 88, 63), (91, 95, 96, 92), (82, 53, 77, 71), (92, 96, 75, 69), (83, 52, 68, 72), (71, 77, 52, 83), (84, 51, 50, 85), (87, 48, 43, 88), (89, 93, 94, 90), (88, 43, 51, 84), (69, 75, 78, 79), (99, 117, 131, 113), (43, 97, 101, 51), (52, 102, 104, 68), (49, 99, 113, 95), (77, 109, 102, 52), (75, 107, 110, 78), (93, 111, 112, 94), (53, 103, 109, 77), (51, 101, 100, 50), (48, 98, 97, 43), (78, 110, 108, 76), (76, 108, 106, 74), (96, 114, 107, 75), (68, 104, 98, 48), (73, 105, 103, 53), (95, 113, 114, 96), (50, 100, 111, 93), (74, 106, 105, 73), (132, 150, 143, 125), (98, 116, 115, 97), (101, 119, 118, 100), (114, 132, 125, 107), (108, 126, 124, 106), (113, 131, 132, 114), (105, 123, 121, 103), (110, 128, 126, 108), (106, 124, 123, 105), (104, 122, 116, 98), (102, 120, 122, 104), (97, 115, 119, 101), (100, 118, 129, 111), (107, 125, 128, 110), (109, 127, 120, 102), (112, 130, 117, 99), (111, 129, 130, 112), (103, 121, 127, 109), (149, 167, 168, 150), (126, 144, 142, 124), (131, 149, 150, 132), (123, 141, 139, 121), (128, 146, 144, 126), (124, 142, 141, 123), (122, 140, 134, 116), (120, 138, 140, 122), (115, 133, 137, 119), (118, 136, 147, 129), (125, 143, 146, 128), (127, 145, 138, 120), (130, 148, 135, 117), (129, 147, 148, 130), (121, 139, 145, 127), (117, 135, 149, 131), (116, 134, 133, 115), (119, 137, 136, 118), (164, 252, 247, 162), (141, 159, 157, 139), (146, 164, 162, 144), (142, 160, 159, 141), (140, 158, 152, 134), (138, 156, 158, 140), (133, 151, 155, 137), (136, 154, 165, 147), (143, 161, 164, 146), (145, 163, 156, 138), (148, 166, 153, 135), (147, 165, 166, 148), (139, 157, 163, 145), (135, 153, 167, 149), (134, 152, 151, 133), (137, 155, 154, 136), (150, 168, 161, 143), (144, 162, 160, 142), (202, 194, 232, 240), (195, 188, 226, 233), (183, 182, 220, 219), (201, 202, 240, 239), (203, 205, 207, 204), (169, 183, 219, 218), (193, 201, 239, 231), (194, 195, 233, 232), (171, 169, 218, 217), (200, 193, 231, 238), (178, 171, 217, 208), (191, 200, 238, 229), (172, 175, 209, 216), (190, 191, 229, 228), (173, 172, 216, 215), (192, 190, 228, 230), (184, 173, 215, 214), (189, 204, 207, 227), (7, 195, 194, 41), (14, 32, 203, 204), (7, 17, 188, 195), (17, 8, 196, 188), (8, 20, 197, 196), (20, 21, 198, 197), (21, 22, 199, 198), (22, 12, 187, 199), (12, 23, 189, 187), (23, 14, 204, 189), (33, 25, 190, 192), (25, 27, 191, 190), (27, 36, 200, 191), (36, 37, 193, 200), (37, 30, 201, 193), (30, 40, 202, 201), (40, 41, 194, 202), (32, 33, 192, 203), (205, 230, 209, 206), (240, 232, 210, 211), (239, 240, 211, 212), (231, 239, 212, 213), (238, 231, 213, 214), (229, 238, 214, 215), (228, 229, 215, 216), (230, 228, 216, 209), (227, 207, 208, 217), (225, 227, 217, 218), (237, 225, 218, 219), (236, 237, 219, 220), (235, 236, 220, 221), (234, 235, 221, 222), (226, 234, 222, 223), (233, 226, 223, 224), (207, 205, 206, 208), (233, 224, 210, 232), (182, 181, 221, 220), (188, 196, 234, 226), (192, 230, 205, 203), (181, 180, 222, 221), (196, 197, 235, 234), (174, 206, 209, 175), (180, 170, 223, 222), (197, 198, 236, 235), (177, 186, 211, 210), (170, 179, 224, 223), (198, 199, 237, 236), (186, 185, 212, 211), (178, 208, 206, 174), (199, 187, 225, 237), (185, 176, 213, 212), (179, 177, 210, 224), (187, 189, 227, 225), (176, 184, 214, 213), (251, 267, 268, 252), (160, 248, 249, 159), (158, 250, 152), (156, 244, 250, 158), (151, 241, 242, 155), (154, 246, 253, 165), (161, 251, 252, 164), (163, 243, 244, 156), (166, 254, 256, 153), (165, 253, 254, 166), (157, 245, 243, 163), (153, 256, 255, 167), (152, 250, 241, 151), (155, 242, 246, 154), (168, 251, 161), (162, 247, 248, 160), (167, 255, 251, 168), (159, 249, 245, 157), (262, 278, 285, 269), (243, 259, 260, 244), (250, 266, 257, 241), (253, 269, 270, 254), (245, 261, 259, 243), (255, 272, 267, 251), (242, 258, 262, 246), (252, 268, 263, 247), (247, 263, 264, 248), (246, 262, 269, 253), (249, 265, 261, 245), (254, 270, 271, 256), (248, 264, 265, 249), (256, 271, 272, 255), (244, 260, 266, 250), (241, 257, 258, 242), (285, 301, 302, 286), (263, 279, 280, 264), (270, 286, 287, 271), (265, 281, 277, 261), (271, 287, 288, 272), (264, 280, 281, 265), (266, 282, 273, 257), (260, 276, 282, 266), (257, 273, 274, 258), (272, 288, 283, 267), (267, 283, 284, 268), (259, 275, 276, 260), (269, 285, 286, 270), (261, 277, 275, 259), (268, 284, 279, 263), (258, 274, 278, 262), (289, 298, 292, 291, 293, 297, 296, 295, 300, 299, 304, 303, 302, 301, 294, 290), (277, 293, 291, 275), (284, 300, 295, 279), (274, 290, 294, 278), (278, 294, 301, 285), (279, 295, 296, 280), (286, 302, 303, 287), (281, 297, 293, 277), (287, 303, 304, 288), (280, 296, 297, 281), (282, 298, 289, 273), (276, 292, 298, 282), (273, 289, 290, 274), (288, 304, 299, 283), (283, 299, 300, 284), (275, 291, 292, 276)])
_uv = me_cylinder_001.uv_layers.new(name='UVMap')
_uv.uv.foreach_set('vector', [0.9375, 0.5, 0.9375, 0.5, 0.875, 0.5, 0.875, 0.5, 0.4717, 0.1582, 0.4717, 0.1582, 0.4197, 0.08029, 0.4197, 0.08029, 0.49, 0.25, 0.4717, 0.3418, 0.4717, 0.3418, 0.49, 0.25, 0.5, 0.7064, 0.5, 1.0, 0.5, 1.0, 0.5, 0.7064, 0.4375, 0.5, 0.5, 0.5, 0.5, 0.5, 0.4375, 0.5, 0.625, 0.5, 0.625, 0.5, 0.5625, 0.5, 0.5625, 0.5, 0.0, 0.7064, 0.0, 0.7064, 0.0, 1.0, 0.0, 1.0, 0.25, 0.01, 0.3418, 0.02827, 0.3418, 0.02827, 0.25, 0.01, 0.5, 0.7064, 0.4375, 0.7064, 0.4375, 1.0, 0.5, 1.0, 0.4375, 0.7064, 0.375, 0.7064, 0.375, 1.0, 0.4375, 1.0, 0.375, 0.7064, 0.3125, 0.7064, 0.3125, 1.0, 0.375, 1.0, 0.3125, 0.7064, 0.25, 0.7064, 0.25, 1.0, 0.3125, 1.0, 0.25, 0.7064, 0.1875, 0.7064, 0.1875, 1.0, 0.25, 1.0, 0.1875, 0.7064, 0.125, 0.7064, 0.125, 1.0, 0.1875, 1.0, 0.3418, 0.4717, 0.4197, 0.4197, 0.4717, 0.3418, 0.49, 0.25, 0.4717, 0.1582, 0.4197, 0.08029, 0.3418, 0.02827, 0.25, 0.01, 0.1582, 0.02827, 0.08029, 0.08029, 0.02827, 0.1582, 0.01, 0.25, 0.02827, 0.3418, 0.08029, 0.4197, 0.1582, 0.4717, 0.25, 0.49, 0.125, 0.7064, 0.0625, 0.7064, 0.0625, 1.0, 0.125, 1.0, 0.0625, 0.7064, 0.0, 0.7064, 0.0, 1.0, 0.0625, 1.0, 1.0, 0.5, 1.0, 0.5, 0.9375, 0.5, 0.9375, 0.5, 0.25, 0.49, 0.25, 0.49, 0.3418, 0.4717, 0.3418, 0.4717, 0.5, 0.5, 0.5625, 0.5, 0.5625, 0.5, 0.5, 0.5, 0.49, 0.25, 0.49, 0.25, 0.4717, 0.1582, 0.4717, 0.1582, 0.4717, 0.3418, 0.4197, 0.4197, 0.4197, 0.4197, 0.4717, 0.3418, 0.1875, 0.5, 0.25, 0.5, 0.25, 0.5, 0.1875, 0.5, 0.6875, 0.5, 0.6875, 0.5, 0.625, 0.5, 0.625, 0.5, 0.25, 0.5, 0.3125, 0.5, 0.3125, 0.5, 0.25, 0.5, 0.3418, 0.02827, 0.4197, 0.08029, 0.4197, 0.08029, 0.3418, 0.02827, 0.9375, 0.7064, 0.875, 0.7064, 0.875, 1.0, 0.9375, 1.0, 0.875, 0.7064, 0.8125, 0.7064, 0.8125, 1.0, 0.875, 1.0, 0.8125, 0.7064, 0.75, 0.7064, 0.75, 1.0, 0.8125, 1.0, 0.75, 0.7064, 0.6875, 0.7064, 0.6875, 1.0, 0.75, 1.0, 0.6875, 0.7064, 0.625, 0.7064, 0.625, 1.0, 0.6875, 1.0, 0.625, 0.7064, 0.5625, 0.7064, 0.5625, 1.0, 0.625, 1.0, 0.5625, 0.7064, 0.5, 0.7064, 0.5, 1.0, 0.5625, 1.0, 1.0, 0.7064, 0.9375, 0.7064, 0.9375, 1.0, 1.0, 1.0, 0.3418, 0.4717, 0.3418, 0.4717, 0.4197, 0.4197, 0.4197, 0.4197, 0.5, 0.5, 0.5, 0.5, 0.5, 0.5, 0.5, 0.5, 0.3125, 0.5, 0.375, 0.5, 0.375, 0.5, 0.3125, 0.5, 0.25, 0.5, 0.3125, 0.5, 0.3125, 0.5, 0.25, 0.5, 0.6875, 0.5, 0.6875, 0.5, 0.625, 0.5, 0.625, 0.5, 0.375, 0.5, 0.4375, 0.5, 0.4375, 0.5, 0.375, 0.5, 0.75, 0.5, 0.8125, 0.5, 0.8125, 0.5, 0.75, 0.5, 0.5, 0.5, 0.5625, 0.5, 0.5625, 0.5, 0.5, 0.5, 0.4375, 0.5, 0.5, 0.5, 0.5, 0.5, 0.4375, 0.5, 0.9375, 0.5, 0.9375, 0.5, 0.875, 0.5, 0.875, 0.5, 0.75, 0.5, 0.75, 0.5, 0.6875, 0.5, 0.6875, 0.5, 0.0, 0.5, 0.0625, 0.5, 0.0625, 0.5, 0.0, 0.5, 0.125, 0.5, 0.1875, 0.5, 0.1875, 0.5, 0.125, 0.5, 0.375, 0.5, 0.4375, 0.5, 0.4375, 0.5, 0.375, 0.5, 0.0, 0.5, 0.0, 0.5, 0.0, 0.5, 0.0, 0.5, 0.0625, 0.5, 0.125, 0.5, 0.125, 0.5, 0.0625, 0.5, 0.75, 0.5, 0.8125, 0.5, 0.8125, 0.5, 0.75, 0.5, 0.8125, 0.5, 0.875, 0.5, 0.875, 0.5, 0.8125, 0.5, 0.3125, 0.5, 0.375, 0.5, 0.375, 0.5, 0.3125, 0.5, 0.75, 0.5, 0.75, 0.5, 0.6875, 0.5, 0.6875, 0.5, 0.625, 0.5, 0.625, 0.5, 0.5625, 0.5, 0.5625, 0.5, 0.4375, 0.5, 0.4375, 0.5, 0.375, 0.5, 0.375, 0.5, 0.6875, 0.5, 0.6875, 0.5, 0.625, 0.5, 0.625, 0.5, 0.0, 0.5, 0.0, 0.5, 0.0, 0.5, 0.0, 0.5, 0.6875, 0.5, 0.6875, 0.5, 0.625, 0.5, 0.625, 0.5, 0.25, 0.5, 0.25, 0.5, 0.1875, 0.5, 0.1875, 0.5, 0.8125, 0.5, 0.8125, 0.5, 0.75, 0.5, 0.75, 0.5, 0.375, 0.5, 0.375, 0.5, 0.3125, 0.5, 0.3125, 0.5, 0.3125, 0.5, 0.3125, 0.5, 0.25, 0.5, 0.25, 0.5, 0.0, 0.5, 0.0, 0.5, 0.0, 0.5, 0.0, 0.5, 0.625, 0.5, 0.625, 0.5, 0.5625, 0.5, 0.5625, 0.5, 0.1875, 0.5, 0.25, 0.5, 0.25, 0.5, 0.1875, 0.5, 0.125, 0.5, 0.1875, 0.5, 0.1875, 0.5, 0.125, 0.5, 0.5, 0.5, 0.5, 0.5, 0.5, 0.5, 0.5, 0.5, 0.0, 0.5, 0.0625, 0.5, 0.0625, 0.5, 0.0, 0.5, 0.0625, 0.5, 0.125, 0.5, 0.125, 0.5, 0.0625, 0.5, 0.8125, 0.5, 0.875, 0.5, 0.875, 0.5, 0.8125, 0.5, 1.0, 0.5, 1.0, 0.5, 0.9375, 0.5, 0.9375, 0.5, 0.5625, 0.5, 0.5625, 0.5, 0.5, 0.5, 0.5, 0.5, 0.1875, 0.5, 0.1875, 0.5, 0.125, 0.5, 0.125, 0.5, 0.5, 0.5, 0.5, 0.5, 0.5, 0.5, 0.5, 0.5, 0.0625, 0.5, 0.0625, 0.5, 0.0, 0.5, 0.0, 0.5, 0.125, 0.5, 0.125, 0.5, 0.0625, 0.5, 0.0625, 0.5, 0.875, 0.5, 0.875, 0.5, 0.8125, 0.5, 0.8125, 0.5, 1.0, 0.5, 1.0, 0.5, 0.9375, 0.5, 0.9375, 0.5, 0.75, 0.5, 0.75, 0.5, 0.6875, 0.5, 0.6875, 0.5, 0.9375, 0.5, 0.9375, 0.5, 0.875, 0.5, 0.875, 0.5, 0.5, 0.5, 0.5, 0.5, 0.4375, 0.5, 0.4375, 0.5, 0.625, 0.5, 0.625, 0.5, 0.5625, 0.5, 0.5625, 0.5, 0.9375, 0.5, 0.9375, 0.5, 0.875, 0.5, 0.875, 0.5, 0.0625, 0.5, 0.0625, 0.5, 0.0, 0.5, 0.0, 0.5, 0.625, 0.5, 0.625, 0.5, 0.5625, 0.5, 0.5625, 0.5, 0.125, 0.5, 0.125, 0.5, 0.0625, 0.5, 0.0625, 0.5, 0.5, 0.5, 0.5, 0.5, 0.4375, 0.5, 0.4375, 0.5, 0.75, 0.5, 0.75, 0.5, 0.6875, 0.5, 0.6875, 0.5, 0.1875, 0.5, 0.1875, 0.5, 0.125, 0.5, 0.125, 0.5, 0.875, 0.5, 0.875, 0.5, 0.8125, 0.5, 0.8125, 0.5, 1.0, 0.5, 1.0, 0.5, 0.9375, 0.5, 0.9375, 0.5, 0.4375, 0.5, 0.4375, 0.5, 0.375, 0.5, 0.375, 0.5, 0.375, 0.5, 0.375, 0.5, 0.3125, 0.5, 0.3125, 0.5, 0.5, 0.5, 0.5, 0.5, 0.5, 0.5, 0.5, 0.5, 0.0, 0.5, 0.0, 0.5, 0.0, 0.5, 0.0, 0.5, 0.25, 0.5, 0.25, 0.5, 0.1875, 0.5, 0.1875, 0.5, 0.5625, 0.5, 0.5625, 0.5, 0.5, 0.5, 0.5, 0.5, 0.8125, 0.5, 0.8125, 0.5, 0.75, 0.5, 0.75, 0.5, 0.3125, 0.5, 0.3125, 0.5, 0.25, 0.5, 0.25, 0.5, 0.5, 0.5, 0.5, 0.5, 0.5, 0.5, 0.5, 0.5, 1.0, 0.5, 1.0, 0.5, 0.9375, 0.5, 0.9375, 0.5, 0.875, 0.5, 0.875, 0.5, 0.8125, 0.5, 0.8125, 0.5, 0.5, 0.5, 0.5, 0.5, 0.5, 0.5, 0.5, 0.5, 0.375, 0.5, 0.375, 0.5, 0.3125, 0.5, 0.3125, 0.5, 0.5625, 0.5, 0.5625, 0.5, 0.5, 0.5, 0.5, 0.5, 0.25, 0.5, 0.25, 0.5, 0.1875, 0.5, 0.1875, 0.5, 0.4375, 0.5, 0.4375, 0.5, 0.375, 0.5, 0.375, 0.5, 0.3125, 0.5, 0.3125, 0.5, 0.25, 0.5, 0.25, 0.5, 0.0, 0.5, 0.0, 0.5, 0.0, 0.5, 0.0, 0.5, 0.0625, 0.5, 0.0625, 0.5, 0.0, 0.5, 0.0, 0.5, 0.9375, 0.5, 0.9375, 0.5, 0.875, 0.5, 0.875, 0.5, 0.8125, 0.5, 0.8125, 0.5, 0.75, 0.5, 0.75, 0.5, 0.5, 0.5, 0.5, 0.5, 0.4375, 0.5, 0.4375, 0.5, 0.125, 0.5, 0.125, 0.5, 0.0625, 0.5, 0.0625, 0.5, 0.6875, 0.5, 0.6875, 0.5, 0.625, 0.5, 0.625, 0.5, 0.75, 0.5, 0.75, 0.5, 0.6875, 0.5, 0.6875, 0.5, 0.1875, 0.5, 0.1875, 0.5, 0.125, 0.5, 0.125, 0.5, 0.5625, 0.5, 0.5625, 0.5, 0.5, 0.5, 0.5, 0.5, 0.375, 0.5, 0.375, 0.5, 0.3125, 0.5, 0.3125, 0.5, 0.5625, 0.5, 0.5625, 0.5, 0.5, 0.5, 0.5, 0.5, 0.25, 0.5, 0.25, 0.5, 0.1875, 0.5, 0.1875, 0.5, 0.4375, 0.5, 0.4375, 0.5, 0.375, 0.5, 0.375, 0.5, 0.3125, 0.5, 0.3125, 0.5, 0.25, 0.5, 0.25, 0.5, 0.0, 0.5, 0.0, 0.5, 0.0, 0.5, 0.0, 0.5, 0.0625, 0.5, 0.0625, 0.5, 0.0, 0.5, 0.0, 0.5, 0.9375, 0.5, 0.9375, 0.5, 0.875, 0.5, 0.875, 0.5, 0.8125, 0.5, 0.8125, 0.5, 0.75, 0.5, 0.75, 0.5, 0.5, 0.5, 0.5, 0.5, 0.4375, 0.5, 0.4375, 0.5, 0.125, 0.5, 0.125, 0.5, 0.0625, 0.5, 0.0625, 0.5, 0.6875, 0.5, 0.6875, 0.5, 0.625, 0.5, 0.625, 0.5, 0.75, 0.5, 0.75, 0.5, 0.6875, 0.5, 0.6875, 0.5, 0.1875, 0.5, 0.1875, 0.5, 0.125, 0.5, 0.125, 0.5, 0.625, 0.5, 0.625, 0.5, 0.5625, 0.5, 0.5625, 0.5, 1.0, 0.5, 1.0, 0.5, 0.9375, 0.5, 0.9375, 0.5, 0.875, 0.5, 0.875, 0.5, 0.8125, 0.5, 0.8125, 0.5, 0.4375, 0.5, 0.4375, 0.5, 0.375, 0.5, 0.375, 0.5, 0.25, 0.5, 0.25, 0.5, 0.1875, 0.5, 0.1875, 0.5, 0.4375, 0.5, 0.4375, 0.5, 0.375, 0.5, 0.375, 0.5, 0.3125, 0.5, 0.3125, 0.5, 0.25, 0.5, 0.25, 0.5, 0.0, 0.5, 0.0, 0.5, 0.0, 0.5, 0.0, 0.5, 0.0625, 0.5, 0.0625, 0.5, 0.0, 0.5, 0.0, 0.5, 0.9375, 0.5, 0.9375, 0.5, 0.875, 0.5, 0.875, 0.5, 0.8125, 0.5, 0.8125, 0.5, 0.75, 0.5, 0.75, 0.5, 0.5, 0.5, 0.5, 0.5, 0.4375, 0.5, 0.4375, 0.5, 0.125, 0.5, 0.125, 0.5, 0.0625, 0.5, 0.0625, 0.5, 0.6875, 0.5, 0.6875, 0.5, 0.625, 0.5, 0.625, 0.5, 0.75, 0.5, 0.75, 0.5, 0.6875, 0.5, 0.6875, 0.5, 0.1875, 0.5, 0.1875, 0.5, 0.125, 0.5, 0.125, 0.5, 0.625, 0.5, 0.625, 0.5, 0.5625, 0.5, 0.5625, 0.5, 1.0, 0.5, 1.0, 0.5, 0.9375, 0.5, 0.9375, 0.5, 0.875, 0.5, 0.875, 0.5, 0.8125, 0.5, 0.8125, 0.5, 0.5, 0.5, 0.5, 0.5, 0.5, 0.5, 0.5, 0.5, 0.375, 0.5, 0.375, 0.5, 0.3125, 0.5, 0.3125, 0.5, 0.5625, 0.687, 0.5, 0.687, 0.5, 0.687, 0.5625, 0.687, 0.5, 0.687, 0.4375, 0.687, 0.4375, 0.687, 0.5, 0.687, 0.1875, 0.7064, 0.25, 0.7064, 0.25, 0.7064, 0.1875, 0.7064, 0.625, 0.687, 0.5625, 0.687, 0.5625, 0.687, 0.625, 0.687, 0.0, 0.687, 0.0, 0.687, 0.0, 0.687, 0.0, 0.687, 0.125, 0.7064, 0.1875, 0.7064, 0.1875, 0.7064, 0.125, 0.7064, 0.6875, 0.687, 0.625, 0.687, 0.625, 0.687, 0.6875, 0.687, 0.5, 0.687, 0.5, 0.687, 0.5, 0.687, 0.5, 0.687, 0.0625, 0.7064, 0.125, 0.7064, 0.125, 0.7064, 0.0625, 0.7064, 0.75, 0.687, 0.6875, 0.687, 0.6875, 0.687, 0.75, 0.687, 0.0, 0.7064, 0.0625, 0.7064, 0.0625, 0.7064, 0.0, 0.7064, 0.8125, 0.687, 0.75, 0.687, 0.75, 0.687, 0.8125, 0.687, 0.875, 0.7064, 0.9375, 0.7064, 0.9375, 0.7064, 0.875, 0.7064, 0.875, 0.687, 0.8125, 0.687, 0.8125, 0.687, 0.875, 0.687, 0.8125, 0.7064, 0.875, 0.7064, 0.875, 0.7064, 0.8125, 0.7064, 0.9375, 0.687, 0.875, 0.687, 0.875, 0.687, 0.9375, 0.687, 0.75, 0.7064, 0.8125, 0.7064, 0.8125, 0.7064, 0.75, 0.7064, 0.0625, 0.687, 0.0, 0.687, 0.0, 0.687, 0.0625, 0.687, 0.5, 0.5, 0.5, 0.687, 0.5, 0.687, 0.5, 0.5, 0.0, 0.5, 0.0, 0.5, 0.0, 0.687, 0.0, 0.687, 0.5, 0.5, 0.4375, 0.5, 0.4375, 0.687, 0.5, 0.687, 0.4375, 0.5, 0.375, 0.5, 0.375, 0.687, 0.4375, 0.687, 0.375, 0.5, 0.3125, 0.5, 0.3125, 0.687, 0.375, 0.687, 0.3125, 0.5, 0.25, 0.5, 0.25, 0.687, 0.3125, 0.687, 0.25, 0.5, 0.1875, 0.5, 0.1875, 0.687, 0.25, 0.687, 0.1875, 0.5, 0.125, 0.5, 0.125, 0.687, 0.1875, 0.687, 0.125, 0.5, 0.0625, 0.5, 0.0625, 0.687, 0.125, 0.687, 0.0625, 0.5, 0.0, 0.5, 0.0, 0.687, 0.0625, 0.687, 0.9375, 0.5, 0.875, 0.5, 0.875, 0.687, 0.9375, 0.687, 0.875, 0.5, 0.8125, 0.5, 0.8125, 0.687, 0.875, 0.687, 0.8125, 0.5, 0.75, 0.5, 0.75, 0.687, 0.8125, 0.687, 0.75, 0.5, 0.6875, 0.5, 0.6875, 0.687, 0.75, 0.687, 0.6875, 0.5, 0.625, 0.5, 0.625, 0.687, 0.6875, 0.687, 0.625, 0.5, 0.5625, 0.5, 0.5625, 0.687, 0.625, 0.687, 0.5625, 0.5, 0.5, 0.5, 0.5, 0.687, 0.5625, 0.687, 1.0, 0.5, 0.9375, 0.5, 0.9375, 0.687, 1.0, 0.687, 1.0, 0.687, 0.9375, 0.687, 0.9375, 0.7064, 1.0, 0.7064, 0.5625, 0.687, 0.5, 0.687, 0.5, 0.7064, 0.5625, 0.7064, 0.625, 0.687, 0.5625, 0.687, 0.5625, 0.7064, 0.625, 0.7064, 0.6875, 0.687, 0.625, 0.687, 0.625, 0.7064, 0.6875, 0.7064, 0.75, 0.687, 0.6875, 0.687, 0.6875, 0.7064, 0.75, 0.7064, 0.8125, 0.687, 0.75, 0.687, 0.75, 0.7064, 0.8125, 0.7064, 0.875, 0.687, 0.8125, 0.687, 0.8125, 0.7064, 0.875, 0.7064, 0.9375, 0.687, 0.875, 0.687, 0.875, 0.7064, 0.9375, 0.7064, 0.0625, 0.687, 0.0, 0.687, 0.0, 0.7064, 0.0625, 0.7064, 0.125, 0.687, 0.0625, 0.687, 0.0625, 0.7064, 0.125, 0.7064, 0.1875, 0.687, 0.125, 0.687, 0.125, 0.7064, 0.1875, 0.7064, 0.25, 0.687, 0.1875, 0.687, 0.1875, 0.7064, 0.25, 0.7064, 0.3125, 0.687, 0.25, 0.687, 0.25, 0.7064, 0.3125, 0.7064, 0.375, 0.687, 0.3125, 0.687, 0.3125, 0.7064, 0.375, 0.7064, 0.4375, 0.687, 0.375, 0.687, 0.375, 0.7064, 0.4375, 0.7064, 0.5, 0.687, 0.4375, 0.687, 0.4375, 0.7064, 0.5, 0.7064, 0.0, 0.687, 0.0, 0.687, 0.0, 0.7064, 0.0, 0.7064, 0.5, 0.687, 0.5, 0.7064, 0.5, 0.7064, 0.5, 0.687, 0.25, 0.7064, 0.3125, 0.7064, 0.3125, 0.7064, 0.25, 0.7064, 0.4375, 0.687, 0.375, 0.687, 0.375, 0.687, 0.4375, 0.687, 0.9375, 0.687, 0.9375, 0.687, 1.0, 0.687, 1.0, 0.687, 0.3125, 0.7064, 0.375, 0.7064, 0.375, 0.7064, 0.3125, 0.7064, 0.375, 0.687, 0.3125, 0.687, 0.3125, 0.687, 0.375, 0.687, 1.0, 0.7064, 1.0, 0.7064, 0.9375, 0.7064, 0.9375, 0.7064, 0.375, 0.7064, 0.4375, 0.7064, 0.4375, 0.7064, 0.375, 0.7064, 0.3125, 0.687, 0.25, 0.687, 0.25, 0.687, 0.3125, 0.687, 0.5, 0.7064, 0.5625, 0.7064, 0.5625, 0.7064, 0.5, 0.7064, 0.4375, 0.7064, 0.5, 0.7064, 0.5, 0.7064, 0.4375, 0.7064, 0.25, 0.687, 0.1875, 0.687, 0.1875, 0.687, 0.25, 0.687, 0.5625, 0.7064, 0.625, 0.7064, 0.625, 0.7064, 0.5625, 0.7064, 0.0, 0.7064, 0.0, 0.7064, 0.0, 0.7064, 0.0, 0.7064, 0.1875, 0.687, 0.125, 0.687, 0.125, 0.687, 0.1875, 0.687, 0.625, 0.7064, 0.6875, 0.7064, 0.6875, 0.7064, 0.625, 0.7064, 0.5, 0.7064, 0.5, 0.7064, 0.5, 0.7064, 0.5, 0.7064, 0.125, 0.687, 0.0625, 0.687, 0.0625, 0.687, 0.125, 0.687, 0.6875, 0.7064, 0.75, 0.7064, 0.75, 0.7064, 0.6875, 0.7064, 0.5, 0.5, 0.5, 0.5, 0.4375, 0.5, 0.4375, 0.5, 0.3125, 0.5, 0.3125, 0.5, 0.25, 0.5, 0.25, 0.5, 0.0, 0.5, 0.0, 0.5, 0.0, 0.5, 0.0625, 0.5, 0.0625, 0.5, 0.0, 0.5, 0.0, 0.5, 0.9375, 0.5, 0.9375, 0.5, 0.875, 0.5, 0.875, 0.5, 0.8125, 0.5, 0.8125, 0.5, 0.75, 0.5, 0.75, 0.5, 0.5, 0.5, 0.5, 0.5, 0.4375, 0.5, 0.4375, 0.5, 0.125, 0.5, 0.125, 0.5, 0.0625, 0.5, 0.0625, 0.5, 0.6875, 0.5, 0.6875, 0.5, 0.625, 0.5, 0.625, 0.5, 0.75, 0.5, 0.75, 0.5, 0.6875, 0.5, 0.6875, 0.5, 0.1875, 0.5, 0.1875, 0.5, 0.125, 0.5, 0.125, 0.5, 0.625, 0.5, 0.625, 0.5, 0.5625, 0.5, 0.5625, 0.5, 1.0, 0.5, 1.0, 0.5, 0.9375, 0.5, 0.9375, 0.5, 0.875, 0.5, 0.875, 0.5, 0.8125, 0.5, 0.8125, 0.5, 0.5, 0.5, 0.5, 0.5, 0.5, 0.5, 0.375, 0.5, 0.375, 0.5, 0.3125, 0.5, 0.3125, 0.5, 0.5625, 0.5, 0.5625, 0.5, 0.5, 0.5, 0.5, 0.5, 0.25, 0.5, 0.25, 0.5, 0.1875, 0.5, 0.1875, 0.5, 0.8125, 0.5, 0.8125, 0.5, 0.75, 0.5, 0.75, 0.5, 0.125, 0.5, 0.125, 0.5, 0.0625, 0.5, 0.0625, 0.5, 1.0, 0.5, 1.0, 0.5, 0.9375, 0.5, 0.9375, 0.5, 0.75, 0.5, 0.75, 0.5, 0.6875, 0.5, 0.6875, 0.5, 0.1875, 0.5, 0.1875, 0.5, 0.125, 0.5, 0.125, 0.5, 0.5625, 0.5, 0.5625, 0.5, 0.5, 0.5, 0.5, 0.5, 0.875, 0.5, 0.875, 0.5, 0.8125, 0.5, 0.8125, 0.5, 0.4375, 0.5, 0.4375, 0.5, 0.375, 0.5, 0.375, 0.5, 0.375, 0.5, 0.375, 0.5, 0.3125, 0.5, 0.3125, 0.5, 0.8125, 0.5, 0.8125, 0.5, 0.75, 0.5, 0.75, 0.5, 0.25, 0.5, 0.25, 0.5, 0.1875, 0.5, 0.1875, 0.5, 0.6875, 0.5, 0.6875, 0.5, 0.625, 0.5, 0.625, 0.5, 0.3125, 0.5, 0.3125, 0.5, 0.25, 0.5, 0.25, 0.5, 0.625, 0.5, 0.625, 0.5, 0.5625, 0.5, 0.5625, 0.5, 0.0625, 0.5, 0.0625, 0.5, 0.0, 0.5, 0.0, 0.5, 0.9375, 0.5, 0.9375, 0.5, 0.875, 0.5, 0.875, 0.5, 0.75, 0.5, 0.75, 0.5, 0.6875, 0.5, 0.6875, 0.5, 0.375, 0.5, 0.375, 0.5, 0.3125, 0.5, 0.3125, 0.5, 0.6875, 0.5, 0.6875, 0.5, 0.625, 0.5, 0.625, 0.5, 0.25, 0.5, 0.25, 0.5, 0.1875, 0.5, 0.1875, 0.5, 0.625, 0.5, 0.625, 0.5, 0.5625, 0.5, 0.5625, 0.5, 0.3125, 0.5, 0.3125, 0.5, 0.25, 0.5, 0.25, 0.5, 1.0, 0.5, 1.0, 0.5, 0.9375, 0.5, 0.9375, 0.5, 0.0625, 0.5, 0.0625, 0.5, 0.0, 0.5, 0.0, 0.5, 0.9375, 0.5, 0.9375, 0.5, 0.875, 0.5, 0.875, 0.5, 0.5625, 0.5, 0.5625, 0.5, 0.5, 0.5, 0.5, 0.5, 0.5, 0.5, 0.5, 0.5, 0.4375, 0.5, 0.4375, 0.5, 0.125, 0.5, 0.125, 0.5, 0.0625, 0.5, 0.0625, 0.5, 0.75, 0.5, 0.75, 0.5, 0.6875, 0.5, 0.6875, 0.5, 0.1875, 0.5, 0.1875, 0.5, 0.125, 0.5, 0.125, 0.5, 0.4375, 0.5, 0.4375, 0.5, 0.375, 0.5, 0.375, 0.5, 0.875, 0.5, 0.875, 0.5, 0.8125, 0.5, 0.8125, 0.5, 0.8418, 0.4717, 0.75, 0.49, 0.6582, 0.4717, 0.5803, 0.4197, 0.5283, 0.3418, 0.51, 0.25, 0.5283, 0.1582, 0.5803, 0.08029, 0.6582, 0.02827, 0.75, 0.01, 0.8418, 0.02827, 0.9197, 0.08029, 0.9717, 0.1582, 0.99, 0.25, 0.9717, 0.3418, 0.9197, 0.4197, 0.1875, 0.5, 0.1875, 0.5, 0.125, 0.5, 0.125, 0.5, 0.4375, 0.5, 0.4375, 0.5, 0.375, 0.5, 0.375, 0.5, 0.875, 0.5, 0.875, 0.5, 0.8125, 0.5, 0.8125, 0.5, 0.8125, 0.5, 0.8125, 0.5, 0.75, 0.5, 0.75, 0.5, 0.375, 0.5, 0.375, 0.5, 0.3125, 0.5, 0.3125, 0.5, 0.6875, 0.5, 0.6875, 0.5, 0.625, 0.5, 0.625, 0.5, 0.25, 0.5, 0.25, 0.5, 0.1875, 0.5, 0.1875, 0.5, 0.625, 0.5, 0.625, 0.5, 0.5625, 0.5, 0.5625, 0.5, 0.3125, 0.5, 0.3125, 0.5, 0.25, 0.5, 0.25, 0.5, 1.0, 0.5, 1.0, 0.5, 0.9375, 0.5, 0.9375, 0.5, 0.0625, 0.5, 0.0625, 0.5, 0.0, 0.5, 0.0, 0.5, 0.9375, 0.5, 0.9375, 0.5, 0.875, 0.5, 0.875, 0.5, 0.5625, 0.5, 0.5625, 0.5, 0.5, 0.5, 0.5, 0.5, 0.5, 0.5, 0.5, 0.5, 0.4375, 0.5, 0.4375, 0.5, 0.125, 0.5, 0.125, 0.5, 0.0625, 0.5, 0.0625, 0.5])
me_cylinder_001.use_remesh_preserve_volume = False
me_cylinder_001.use_remesh_preserve_attributes = False
me_cylinder_001.use_mirror_vertex_groups = False
me_cylinder_001.update()

# ---- objects
ob_stands = bpy.data.objects.new('Stands', me_cube)
ob_light = bpy.data.objects.new('Light', light_light)
ob_camera = bpy.data.objects.new('Camera', cam_camera)
ob_tower = bpy.data.objects.new('Tower', me_cylinder_001)

# ---- transforms, parenting, visibility, modifiers, constraints
ob_stands.location = (0.0, 46.82, 0.0)
ob_stands.lock_rotations_4d = False
ob_stands.empty_display_type = 'ARROWS'
ob_stands.lineart.crease_threshold = 0.0
_m = ob_stands.modifiers.new('Mirror', 'MIRROR')
_m.use_axis = (False, True, False)
_m.merge_threshold = 0.025
ob_light.location = (4.076, 1.005, 5.904)
ob_light.rotation_euler = (0.6503, 0.05522, 1.866)
ob_light.lock_rotations_4d = False
ob_light.empty_display_type = 'ARROWS'
ob_light.color = (0.0, 0.0, 0.0, 0.0)
ob_light.lineart.crease_threshold = 0.0
ob_camera.location = (7.359, -6.926, 4.958)
ob_camera.rotation_euler = (1.109, 0.0, 0.8149)
ob_camera.lock_rotations_4d = False
ob_camera.empty_display_type = 'ARROWS'
ob_camera.color = (0.0, 0.0, 0.0, 0.0)
ob_camera.display_type = 'WIRE'
ob_camera.lineart.crease_threshold = 0.0
ob_tower.location = (0.3971, -0.89, 1.689)
ob_tower.lineart.crease_threshold = 0.0

# ---- collection membership
col_collection.objects.link(ob_stands)
col_collection.objects.link(ob_light)
col_collection.objects.link(ob_camera)
col_collection.objects.link(ob_tower)

# ---- scene / render settings (as saved in the file)
scene.camera = ob_camera
scene.frame_start = 1; scene.frame_end = 250; scene.frame_set(1)
scene.render.engine = 'BLENDER_EEVEE_NEXT'
scene.cycles.use_denoising = False
scene.cycles.samples = 128
scene.cycles.sampling_pattern = 'TABULATED_SOBOL'
scene.cycles.use_adaptive_sampling = False
scene.cycles.use_light_tree = False
scene.view_settings.view_transform = 'Filmic'
bpy.context.view_layer.update()
